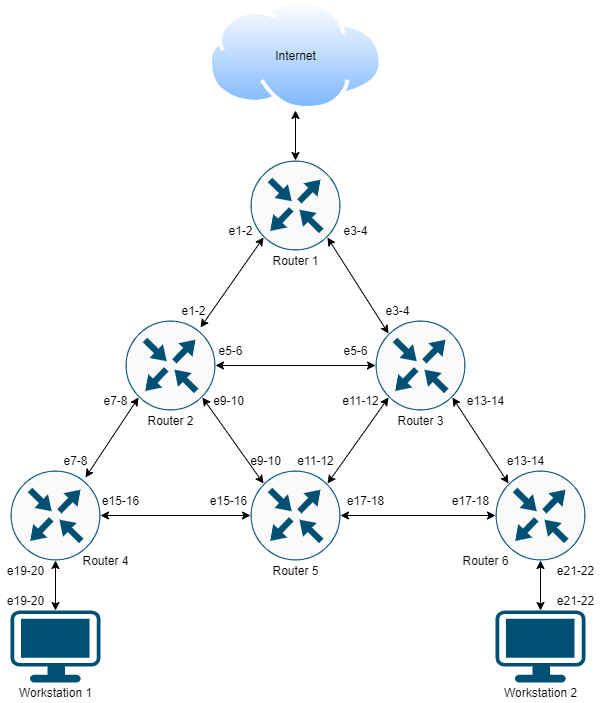

The diagram above was exported from draw.io. Its source (the exported page's mxGraphModel, read from the mxfile embedded in the PNG):
<mxGraphModel dx="748" dy="1152" grid="1" gridSize="10" guides="1" tooltips="1" connect="1" arrows="1" fold="1" page="1" pageScale="1" pageWidth="850" pageHeight="1100" math="0" shadow="0">
  <root>
    <mxCell id="0" />
    <mxCell id="1" parent="0" />
    <mxCell id="_xEezsbHklfxLjM5accL-2" value="" style="points=[[0.5,0,0],[1,0.5,0],[0.5,1,0],[0,0.5,0],[0.145,0.145,0],[0.8555,0.145,0],[0.855,0.8555,0],[0.145,0.855,0]];verticalLabelPosition=bottom;html=1;verticalAlign=top;aspect=fixed;align=center;pointerEvents=1;shape=mxgraph.cisco19.rect;prIcon=router;fillColor=#FAFAFA;strokeColor=#005073;" parent="1" vertex="1">
      <mxGeometry x="180" y="580" width="90" height="90" as="geometry" />
    </mxCell>
    <mxCell id="_xEezsbHklfxLjM5accL-4" value="" style="points=[[0.5,0,0],[1,0.5,0],[0.5,1,0],[0,0.5,0],[0.145,0.145,0],[0.8555,0.145,0],[0.855,0.8555,0],[0.145,0.855,0]];verticalLabelPosition=bottom;html=1;verticalAlign=top;aspect=fixed;align=center;pointerEvents=1;shape=mxgraph.cisco19.rect;prIcon=router;fillColor=#FAFAFA;strokeColor=#005073;" parent="1" vertex="1">
      <mxGeometry x="420" y="580" width="90" height="90" as="geometry" />
    </mxCell>
    <mxCell id="_xEezsbHklfxLjM5accL-5" value="" style="points=[[0.5,0,0],[1,0.5,0],[0.5,1,0],[0,0.5,0],[0.145,0.145,0],[0.8555,0.145,0],[0.855,0.8555,0],[0.145,0.855,0]];verticalLabelPosition=bottom;html=1;verticalAlign=top;aspect=fixed;align=center;pointerEvents=1;shape=mxgraph.cisco19.rect;prIcon=router;fillColor=#FAFAFA;strokeColor=#005073;" parent="1" vertex="1">
      <mxGeometry x="295" y="430" width="90" height="90" as="geometry" />
    </mxCell>
    <mxCell id="_xEezsbHklfxLjM5accL-6" value="" style="points=[[0.03,0.03,0],[0.5,0,0],[0.97,0.03,0],[1,0.4,0],[0.97,0.745,0],[0.5,1,0],[0.03,0.745,0],[0,0.4,0]];verticalLabelPosition=bottom;html=1;verticalAlign=top;aspect=fixed;align=center;pointerEvents=1;shape=mxgraph.cisco19.workstation;fillColor=#005073;strokeColor=none;" parent="1" vertex="1">
      <mxGeometry x="180" y="720" width="90" height="72" as="geometry" />
    </mxCell>
    <mxCell id="_xEezsbHklfxLjM5accL-8" value="" style="endArrow=classic;startArrow=classic;html=1;exitX=0.5;exitY=0;exitDx=0;exitDy=0;exitPerimeter=0;" parent="1" source="_xEezsbHklfxLjM5accL-6" target="_xEezsbHklfxLjM5accL-2" edge="1">
      <mxGeometry width="50" height="50" relative="1" as="geometry">
        <mxPoint x="170" y="730" as="sourcePoint" />
        <mxPoint x="220" y="680" as="targetPoint" />
      </mxGeometry>
    </mxCell>
    <mxCell id="_xEezsbHklfxLjM5accL-9" value="" style="endArrow=classic;startArrow=classic;html=1;exitX=1;exitY=0.5;exitDx=0;exitDy=0;exitPerimeter=0;entryX=0;entryY=0.5;entryDx=0;entryDy=0;entryPerimeter=0;" parent="1" source="_xEezsbHklfxLjM5accL-2" target="_xEezsbHklfxLjM5accL-4" edge="1">
      <mxGeometry width="50" height="50" relative="1" as="geometry">
        <mxPoint x="320" y="640" as="sourcePoint" />
        <mxPoint x="370" y="590" as="targetPoint" />
      </mxGeometry>
    </mxCell>
    <mxCell id="_xEezsbHklfxLjM5accL-10" value="" style="endArrow=classic;startArrow=classic;html=1;exitX=0.833;exitY=0.078;exitDx=0;exitDy=0;exitPerimeter=0;entryX=0.145;entryY=0.855;entryDx=0;entryDy=0;entryPerimeter=0;" parent="1" source="_xEezsbHklfxLjM5accL-2" target="_xEezsbHklfxLjM5accL-5" edge="1">
      <mxGeometry width="50" height="50" relative="1" as="geometry">
        <mxPoint x="280" y="560" as="sourcePoint" />
        <mxPoint x="330" y="510" as="targetPoint" />
      </mxGeometry>
    </mxCell>
    <mxCell id="_xEezsbHklfxLjM5accL-11" value="" style="endArrow=classic;startArrow=classic;html=1;exitX=0.855;exitY=0.8555;exitDx=0;exitDy=0;exitPerimeter=0;entryX=0.145;entryY=0.145;entryDx=0;entryDy=0;entryPerimeter=0;" parent="1" source="_xEezsbHklfxLjM5accL-5" target="_xEezsbHklfxLjM5accL-4" edge="1">
      <mxGeometry width="50" height="50" relative="1" as="geometry">
        <mxPoint x="400" y="560" as="sourcePoint" />
        <mxPoint x="450" y="510" as="targetPoint" />
      </mxGeometry>
    </mxCell>
    <mxCell id="_xEezsbHklfxLjM5accL-12" value="" style="aspect=fixed;perimeter=ellipsePerimeter;html=1;align=center;shadow=0;dashed=0;spacingTop=3;image;image=img/lib/active_directory/internet_cloud.svg;" parent="1" vertex="1">
      <mxGeometry x="377.7" y="110" width="174.6" height="110" as="geometry" />
    </mxCell>
    <mxCell id="_xEezsbHklfxLjM5accL-14" value="" style="points=[[0.03,0.03,0],[0.5,0,0],[0.97,0.03,0],[1,0.4,0],[0.97,0.745,0],[0.5,1,0],[0.03,0.745,0],[0,0.4,0]];verticalLabelPosition=bottom;html=1;verticalAlign=top;aspect=fixed;align=center;pointerEvents=1;shape=mxgraph.cisco19.workstation;fillColor=#005073;strokeColor=none;" parent="1" vertex="1">
      <mxGeometry x="665" y="720" width="90" height="72" as="geometry" />
    </mxCell>
    <mxCell id="4XF6Le-a4TXc3pIcGXUB-2" value="Workstation 1" style="text;html=1;align=center;verticalAlign=middle;resizable=0;points=[];autosize=1;" parent="1" vertex="1">
      <mxGeometry x="180" y="792" width="90" height="20" as="geometry" />
    </mxCell>
    <mxCell id="4XF6Le-a4TXc3pIcGXUB-3" value="Workstation 2" style="text;html=1;align=center;verticalAlign=middle;resizable=0;points=[];autosize=1;" parent="1" vertex="1">
      <mxGeometry x="665" y="792" width="90" height="20" as="geometry" />
    </mxCell>
    <mxCell id="4XF6Le-a4TXc3pIcGXUB-4" value="Router 1" style="text;html=1;align=center;verticalAlign=middle;resizable=0;points=[];autosize=1;" parent="1" vertex="1">
      <mxGeometry x="435" y="360" width="60" height="20" as="geometry" />
    </mxCell>
    <mxCell id="4XF6Le-a4TXc3pIcGXUB-5" value="Router 2" style="text;html=1;align=center;verticalAlign=middle;resizable=0;points=[];autosize=1;" parent="1" vertex="1">
      <mxGeometry x="310" y="520" width="60" height="20" as="geometry" />
    </mxCell>
    <mxCell id="4XF6Le-a4TXc3pIcGXUB-6" value="Router 3" style="text;html=1;align=center;verticalAlign=middle;resizable=0;points=[];autosize=1;" parent="1" vertex="1">
      <mxGeometry x="560" y="520" width="60" height="20" as="geometry" />
    </mxCell>
    <mxCell id="4XF6Le-a4TXc3pIcGXUB-7" value="Internet" style="text;html=1;align=center;verticalAlign=middle;resizable=0;points=[];autosize=1;" parent="1" vertex="1">
      <mxGeometry x="435" y="155" width="60" height="20" as="geometry" />
    </mxCell>
    <mxCell id="iT5GmnTOEDKfnRa-PoZN-1" value="" style="points=[[0.5,0,0],[1,0.5,0],[0.5,1,0],[0,0.5,0],[0.145,0.145,0],[0.8555,0.145,0],[0.855,0.8555,0],[0.145,0.855,0]];verticalLabelPosition=bottom;html=1;verticalAlign=top;aspect=fixed;align=center;pointerEvents=1;shape=mxgraph.cisco19.rect;prIcon=router;fillColor=#FAFAFA;strokeColor=#005073;" parent="1" vertex="1">
      <mxGeometry x="545" y="430" width="90" height="90" as="geometry" />
    </mxCell>
    <mxCell id="iT5GmnTOEDKfnRa-PoZN-4" value="" style="endArrow=classic;startArrow=classic;html=1;entryX=0;entryY=0.5;entryDx=0;entryDy=0;entryPerimeter=0;exitX=1;exitY=0.5;exitDx=0;exitDy=0;exitPerimeter=0;" parent="1" source="_xEezsbHklfxLjM5accL-5" target="iT5GmnTOEDKfnRa-PoZN-1" edge="1">
      <mxGeometry width="50" height="50" relative="1" as="geometry">
        <mxPoint x="430" y="490" as="sourcePoint" />
        <mxPoint x="480" y="440" as="targetPoint" />
      </mxGeometry>
    </mxCell>
    <mxCell id="iT5GmnTOEDKfnRa-PoZN-5" value="" style="endArrow=classic;startArrow=classic;html=1;exitX=0.8555;exitY=0.145;exitDx=0;exitDy=0;exitPerimeter=0;entryX=0.145;entryY=0.855;entryDx=0;entryDy=0;entryPerimeter=0;" parent="1" source="_xEezsbHklfxLjM5accL-4" target="iT5GmnTOEDKfnRa-PoZN-1" edge="1">
      <mxGeometry width="50" height="50" relative="1" as="geometry">
        <mxPoint x="410" y="485" as="sourcePoint" />
        <mxPoint x="510" y="455" as="targetPoint" />
      </mxGeometry>
    </mxCell>
    <mxCell id="iT5GmnTOEDKfnRa-PoZN-15" value="" style="points=[[0.5,0,0],[1,0.5,0],[0.5,1,0],[0,0.5,0],[0.145,0.145,0],[0.8555,0.145,0],[0.855,0.8555,0],[0.145,0.855,0]];verticalLabelPosition=bottom;html=1;verticalAlign=top;aspect=fixed;align=center;pointerEvents=1;shape=mxgraph.cisco19.rect;prIcon=router;fillColor=#FAFAFA;strokeColor=#005073;" parent="1" vertex="1">
      <mxGeometry x="665" y="580" width="90" height="90" as="geometry" />
    </mxCell>
    <mxCell id="iT5GmnTOEDKfnRa-PoZN-16" value="" style="points=[[0.5,0,0],[1,0.5,0],[0.5,1,0],[0,0.5,0],[0.145,0.145,0],[0.8555,0.145,0],[0.855,0.8555,0],[0.145,0.855,0]];verticalLabelPosition=bottom;html=1;verticalAlign=top;aspect=fixed;align=center;pointerEvents=1;shape=mxgraph.cisco19.rect;prIcon=router;fillColor=#FAFAFA;strokeColor=#005073;" parent="1" vertex="1">
      <mxGeometry x="420" y="270" width="90" height="90" as="geometry" />
    </mxCell>
    <mxCell id="iT5GmnTOEDKfnRa-PoZN-18" value="" style="endArrow=classic;startArrow=classic;html=1;entryX=0;entryY=0.5;entryDx=0;entryDy=0;entryPerimeter=0;exitX=1;exitY=0.5;exitDx=0;exitDy=0;exitPerimeter=0;" parent="1" source="_xEezsbHklfxLjM5accL-4" target="iT5GmnTOEDKfnRa-PoZN-15" edge="1">
      <mxGeometry width="50" height="50" relative="1" as="geometry">
        <mxPoint x="510" y="610" as="sourcePoint" />
        <mxPoint x="640" y="610" as="targetPoint" />
      </mxGeometry>
    </mxCell>
    <mxCell id="iT5GmnTOEDKfnRa-PoZN-20" value="" style="endArrow=classic;startArrow=classic;html=1;entryX=0.145;entryY=0.145;entryDx=0;entryDy=0;entryPerimeter=0;exitX=0.855;exitY=0.8555;exitDx=0;exitDy=0;exitPerimeter=0;" parent="1" source="iT5GmnTOEDKfnRa-PoZN-1" target="iT5GmnTOEDKfnRa-PoZN-15" edge="1">
      <mxGeometry width="50" height="50" relative="1" as="geometry">
        <mxPoint x="600" y="500" as="sourcePoint" />
        <mxPoint x="720" y="505" as="targetPoint" />
      </mxGeometry>
    </mxCell>
    <mxCell id="iT5GmnTOEDKfnRa-PoZN-24" value="" style="endArrow=classic;startArrow=classic;html=1;entryX=0.5;entryY=0;entryDx=0;entryDy=0;entryPerimeter=0;exitX=0.5;exitY=1;exitDx=0;exitDy=0;exitPerimeter=0;" parent="1" source="iT5GmnTOEDKfnRa-PoZN-15" target="_xEezsbHklfxLjM5accL-14" edge="1">
      <mxGeometry width="50" height="50" relative="1" as="geometry">
        <mxPoint x="630" y="702.5" as="sourcePoint" />
        <mxPoint x="760" y="697.5" as="targetPoint" />
      </mxGeometry>
    </mxCell>
    <mxCell id="iT5GmnTOEDKfnRa-PoZN-25" value="" style="endArrow=classic;startArrow=classic;html=1;entryX=0.145;entryY=0.855;entryDx=0;entryDy=0;entryPerimeter=0;exitX=0.833;exitY=0.078;exitDx=0;exitDy=0;exitPerimeter=0;" parent="1" source="_xEezsbHklfxLjM5accL-5" target="iT5GmnTOEDKfnRa-PoZN-16" edge="1">
      <mxGeometry width="50" height="50" relative="1" as="geometry">
        <mxPoint x="380.0049999999999" y="379.99999999999994" as="sourcePoint" />
        <mxPoint x="513.01" y="381.95" as="targetPoint" />
      </mxGeometry>
    </mxCell>
    <mxCell id="iT5GmnTOEDKfnRa-PoZN-26" value="" style="endArrow=classic;startArrow=classic;html=1;entryX=0.145;entryY=0.145;entryDx=0;entryDy=0;entryPerimeter=0;exitX=0.855;exitY=0.8555;exitDx=0;exitDy=0;exitPerimeter=0;" parent="1" source="iT5GmnTOEDKfnRa-PoZN-16" target="iT5GmnTOEDKfnRa-PoZN-1" edge="1">
      <mxGeometry width="50" height="50" relative="1" as="geometry">
        <mxPoint x="530.0049999999999" y="359.99999999999994" as="sourcePoint" />
        <mxPoint x="663.01" y="361.95" as="targetPoint" />
      </mxGeometry>
    </mxCell>
    <mxCell id="iT5GmnTOEDKfnRa-PoZN-27" value="Router 4" style="text;html=1;align=center;verticalAlign=middle;resizable=0;points=[];autosize=1;" parent="1" vertex="1">
      <mxGeometry x="245" y="660" width="60" height="20" as="geometry" />
    </mxCell>
    <mxCell id="iT5GmnTOEDKfnRa-PoZN-28" value="Router 6" style="text;html=1;align=center;verticalAlign=middle;resizable=0;points=[];autosize=1;" parent="1" vertex="1">
      <mxGeometry x="625" y="660" width="60" height="20" as="geometry" />
    </mxCell>
    <mxCell id="iT5GmnTOEDKfnRa-PoZN-29" value="Router 5" style="text;html=1;align=center;verticalAlign=middle;resizable=0;points=[];autosize=1;" parent="1" vertex="1">
      <mxGeometry x="435" y="670" width="60" height="20" as="geometry" />
    </mxCell>
    <mxCell id="iT5GmnTOEDKfnRa-PoZN-31" value="" style="endArrow=classic;startArrow=classic;html=1;entryX=0.5;entryY=0;entryDx=0;entryDy=0;entryPerimeter=0;exitX=0.5;exitY=1;exitDx=0;exitDy=0;" parent="1" source="_xEezsbHklfxLjM5accL-12" target="iT5GmnTOEDKfnRa-PoZN-16" edge="1">
      <mxGeometry width="50" height="50" relative="1" as="geometry">
        <mxPoint x="580" y="250.00499999999988" as="sourcePoint" />
        <mxPoint x="678.05" y="363.01" as="targetPoint" />
      </mxGeometry>
    </mxCell>
    <mxCell id="iT5GmnTOEDKfnRa-PoZN-36" value="e1-2" style="text;html=1;align=center;verticalAlign=middle;resizable=0;points=[];autosize=1;" parent="1" vertex="1">
      <mxGeometry x="390" y="330" width="40" height="20" as="geometry" />
    </mxCell>
    <mxCell id="iT5GmnTOEDKfnRa-PoZN-38" value="e1-2" style="text;html=1;align=center;verticalAlign=middle;resizable=0;points=[];autosize=1;" parent="1" vertex="1">
      <mxGeometry x="342.7" y="410" width="40" height="20" as="geometry" />
    </mxCell>
    <mxCell id="iT5GmnTOEDKfnRa-PoZN-39" value="e7-8" style="text;html=1;align=center;verticalAlign=middle;resizable=0;points=[];autosize=1;" parent="1" vertex="1">
      <mxGeometry x="265" y="500" width="40" height="20" as="geometry" />
    </mxCell>
    <mxCell id="iT5GmnTOEDKfnRa-PoZN-41" value="e3-4" style="text;html=1;align=center;verticalAlign=middle;resizable=0;points=[];autosize=1;" parent="1" vertex="1">
      <mxGeometry x="505" y="330" width="40" height="20" as="geometry" />
    </mxCell>
    <mxCell id="21J1v5tzkH3O1WFWlReM-1" value="e15-16" style="text;html=1;align=center;verticalAlign=middle;resizable=0;points=[];autosize=1;" vertex="1" parent="1">
      <mxGeometry x="265" y="600" width="50" height="20" as="geometry" />
    </mxCell>
    <mxCell id="21J1v5tzkH3O1WFWlReM-3" value="e9-10" style="text;html=1;align=center;verticalAlign=middle;resizable=0;points=[];autosize=1;" vertex="1" parent="1">
      <mxGeometry x="372.7" y="500" width="50" height="20" as="geometry" />
    </mxCell>
    <mxCell id="21J1v5tzkH3O1WFWlReM-5" value="e5-6" style="text;html=1;align=center;verticalAlign=middle;resizable=0;points=[];autosize=1;" vertex="1" parent="1">
      <mxGeometry x="380" y="450" width="40" height="20" as="geometry" />
    </mxCell>
    <mxCell id="21J1v5tzkH3O1WFWlReM-6" value="e5-6" style="text;html=1;align=center;verticalAlign=middle;resizable=0;points=[];autosize=1;" vertex="1" parent="1">
      <mxGeometry x="505" y="450" width="40" height="20" as="geometry" />
    </mxCell>
    <mxCell id="21J1v5tzkH3O1WFWlReM-7" value="e3-4" style="text;html=1;align=center;verticalAlign=middle;resizable=0;points=[];autosize=1;" vertex="1" parent="1">
      <mxGeometry x="547.3" y="410" width="40" height="20" as="geometry" />
    </mxCell>
    <mxCell id="21J1v5tzkH3O1WFWlReM-8" value="e13-14" style="text;html=1;align=center;verticalAlign=middle;resizable=0;points=[];autosize=1;" vertex="1" parent="1">
      <mxGeometry x="630" y="500" width="50" height="20" as="geometry" />
    </mxCell>
    <mxCell id="21J1v5tzkH3O1WFWlReM-9" value="e11-12" style="text;html=1;align=center;verticalAlign=middle;resizable=0;points=[];autosize=1;" vertex="1" parent="1">
      <mxGeometry x="504.99999999999994" y="500" width="50" height="20" as="geometry" />
    </mxCell>
    <mxCell id="21J1v5tzkH3O1WFWlReM-10" value="e11-12" style="text;html=1;align=center;verticalAlign=middle;resizable=0;points=[];autosize=1;" vertex="1" parent="1">
      <mxGeometry x="460" y="560" width="50" height="20" as="geometry" />
    </mxCell>
    <mxCell id="21J1v5tzkH3O1WFWlReM-17" value="e13-14" style="text;html=1;align=center;verticalAlign=middle;resizable=0;points=[];autosize=1;" vertex="1" parent="1">
      <mxGeometry x="670" y="560" width="50" height="20" as="geometry" />
    </mxCell>
    <mxCell id="21J1v5tzkH3O1WFWlReM-18" value="e7-8" style="text;html=1;align=center;verticalAlign=middle;resizable=0;points=[];autosize=1;" vertex="1" parent="1">
      <mxGeometry x="225" y="560" width="40" height="20" as="geometry" />
    </mxCell>
    <mxCell id="21J1v5tzkH3O1WFWlReM-19" value="e9-10" style="text;html=1;align=center;verticalAlign=middle;resizable=0;points=[];autosize=1;" vertex="1" parent="1">
      <mxGeometry x="410" y="560" width="50" height="20" as="geometry" />
    </mxCell>
    <mxCell id="21J1v5tzkH3O1WFWlReM-20" value="e15-16" style="text;html=1;align=center;verticalAlign=middle;resizable=0;points=[];autosize=1;" vertex="1" parent="1">
      <mxGeometry x="372.7" y="600" width="50" height="20" as="geometry" />
    </mxCell>
    <mxCell id="21J1v5tzkH3O1WFWlReM-21" value="e17-18" style="text;html=1;align=center;verticalAlign=middle;resizable=0;points=[];autosize=1;" vertex="1" parent="1">
      <mxGeometry x="510" y="600" width="50" height="20" as="geometry" />
    </mxCell>
    <mxCell id="21J1v5tzkH3O1WFWlReM-22" value="e17-18" style="text;html=1;align=center;verticalAlign=middle;resizable=0;points=[];autosize=1;" vertex="1" parent="1">
      <mxGeometry x="615" y="600" width="50" height="20" as="geometry" />
    </mxCell>
    <mxCell id="21J1v5tzkH3O1WFWlReM-23" value="e19-20" style="text;html=1;align=center;verticalAlign=middle;resizable=0;points=[];autosize=1;" vertex="1" parent="1">
      <mxGeometry x="170" y="670" width="50" height="20" as="geometry" />
    </mxCell>
    <mxCell id="21J1v5tzkH3O1WFWlReM-24" value="e21-22" style="text;html=1;align=center;verticalAlign=middle;resizable=0;points=[];autosize=1;" vertex="1" parent="1">
      <mxGeometry x="720" y="670" width="50" height="20" as="geometry" />
    </mxCell>
    <mxCell id="21J1v5tzkH3O1WFWlReM-25" value="e21-22" style="text;html=1;align=center;verticalAlign=middle;resizable=0;points=[];autosize=1;" vertex="1" parent="1">
      <mxGeometry x="720" y="700" width="50" height="20" as="geometry" />
    </mxCell>
    <mxCell id="21J1v5tzkH3O1WFWlReM-26" value="e19-20" style="text;html=1;align=center;verticalAlign=middle;resizable=0;points=[];autosize=1;" vertex="1" parent="1">
      <mxGeometry x="170" y="700" width="50" height="20" as="geometry" />
    </mxCell>
  </root>
</mxGraphModel>